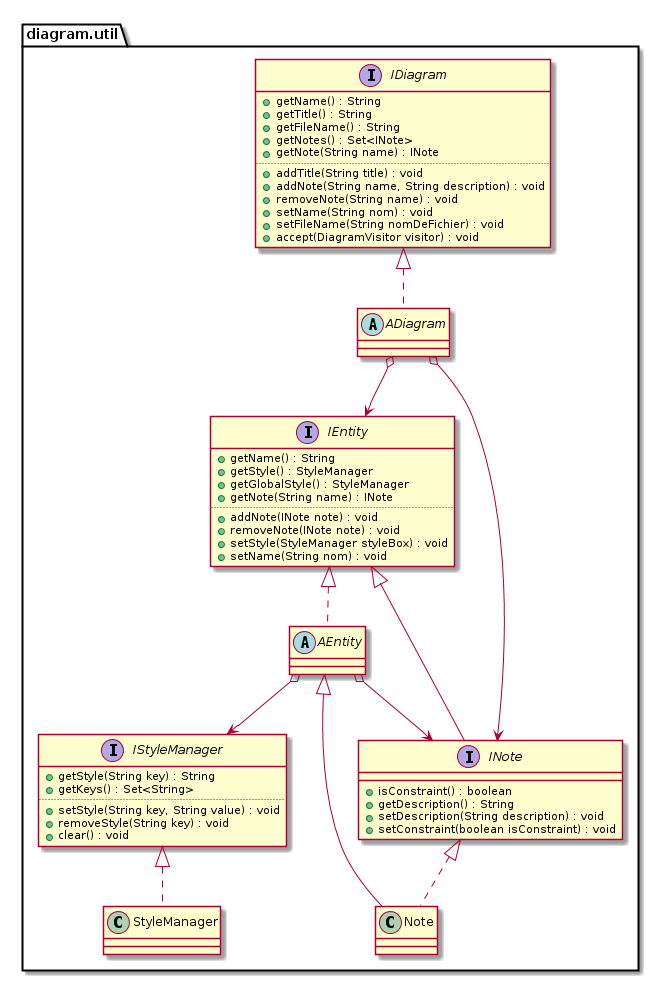

The diagram above was rendered by PlantUML. Its source (embedded in the PNG):
@startuml

package diagram.util { 
' -------------------------------- umlreverse.model.diagram.util

interface IStyleManager {
	+getStyle(String key) : String
	+getKeys() : Set<String>
	..
	+setStyle(String key, String value) : void
	+removeStyle(String key) : void
	+clear() : void
}

class StyleManager implements IStyleManager

interface IDiagram {
	+getName() : String
	+getTitle() : String
	+getFileName() : String
	+getNotes() : Set<INote>
	+getNote(String name) : INote
	..
	+addTitle(String title) : void
	+addNote(String name, String description) : void
	+removeNote(String name) : void
	+setName(String nom) : void
	+setFileName(String nomDeFichier) : void
	+accept(DiagramVisitor visitor) : void
}

abstract class ADiagram implements IDiagram 

interface IEntity { 
	+getName() : String
	+getStyle() : StyleManager
	+getGlobalStyle() : StyleManager
	+getNote(String name) : INote
	..
	+addNote(INote note) : void
	+removeNote(INote note) : void
	+setStyle(StyleManager styleBox) : void
	+setName(String nom) : void
}
abstract class AEntity implements IEntity

interface INote extends IEntity {
	+isConstraint() : boolean
	+getDescription() : String
	+setDescription(String description) : void
	+setConstraint(boolean isConstraint) : void
}
class Note extends AEntity implements INote 

ADiagram o--> IEntity
ADiagram o--> INote
AEntity o--> INote
AEntity o--> IStyleManager
}
' --------------------------------------------------------- fin package util

@enduml